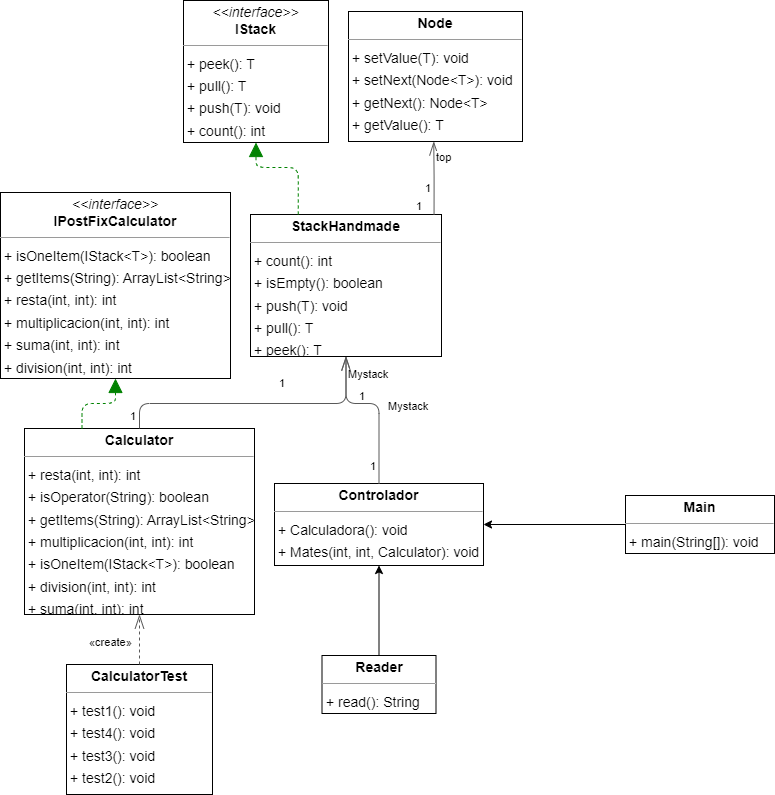

The diagram above was exported from draw.io. Its source (the exported page's mxGraphModel, read from the mxfile embedded in the PNG):
<mxGraphModel dx="1793" dy="1166" grid="1" gridSize="10" guides="1" tooltips="1" connect="1" arrows="1" fold="1" page="0" pageScale="1" pageWidth="827" pageHeight="1169" background="none" math="0" shadow="0">
  <root>
    <mxCell id="0" />
    <mxCell id="1" parent="0" />
    <mxCell id="node8" value="&lt;p style=&quot;margin:0px;margin-top:4px;text-align:center;&quot;&gt;&lt;b&gt;Calculator&lt;/b&gt;&lt;/p&gt;&lt;hr size=&quot;1&quot;/&gt;&lt;p style=&quot;margin:0 0 0 4px;line-height:1.6;&quot;&gt;+ resta(int, int): int&lt;br/&gt;+ isOperator(String): boolean&lt;br/&gt;+ getItems(String): ArrayList&amp;lt;String&amp;gt;&lt;br/&gt;+ multiplicacion(int, int): int&lt;br/&gt;+ isOneItem(IStack&amp;lt;T&amp;gt;): boolean&lt;br/&gt;+ division(int, int): int&lt;br/&gt;+ suma(int, int): int&lt;/p&gt;" style="verticalAlign=top;align=left;overflow=fill;fontSize=14;fontFamily=Helvetica;html=1;rounded=0;shadow=0;comic=0;labelBackgroundColor=none;strokeWidth=1;" parent="1" vertex="1">
      <mxGeometry x="-71" y="413" width="230" height="186" as="geometry" />
    </mxCell>
    <mxCell id="node5" value="&lt;p style=&quot;margin:0px;margin-top:4px;text-align:center;&quot;&gt;&lt;b&gt;CalculatorTest&lt;/b&gt;&lt;/p&gt;&lt;hr size=&quot;1&quot;/&gt;&lt;p style=&quot;margin:0 0 0 4px;line-height:1.6;&quot;&gt;+ test1(): void&lt;br/&gt;+ test4(): void&lt;br/&gt;+ test3(): void&lt;br/&gt;+ test2(): void&lt;/p&gt;" style="verticalAlign=top;align=left;overflow=fill;fontSize=14;fontFamily=Helvetica;html=1;rounded=0;shadow=0;comic=0;labelBackgroundColor=none;strokeWidth=1;" parent="1" vertex="1">
      <mxGeometry x="-29" y="649" width="146" height="130" as="geometry" />
    </mxCell>
    <mxCell id="node0" value="&lt;p style=&quot;margin:0px;margin-top:4px;text-align:center;&quot;&gt;&lt;b&gt;Controlador&lt;/b&gt;&lt;/p&gt;&lt;hr size=&quot;1&quot;/&gt;&lt;p style=&quot;margin:0 0 0 4px;line-height:1.6;&quot;&gt;+ Calculadora(): void&lt;br/&gt;+ Mates(int, int, Calculator): void&lt;/p&gt;" style="verticalAlign=top;align=left;overflow=fill;fontSize=14;fontFamily=Helvetica;html=1;rounded=0;shadow=0;comic=0;labelBackgroundColor=none;strokeWidth=1;" parent="1" vertex="1">
      <mxGeometry x="179" y="468" width="209" height="82" as="geometry" />
    </mxCell>
    <mxCell id="node2" value="&lt;p style=&quot;margin:0px;margin-top:4px;text-align:center;&quot;&gt;&lt;i&gt;&amp;lt;&amp;lt;interface&amp;gt;&amp;gt;&lt;/i&gt;&lt;br/&gt;&lt;b&gt;IPostFixCalculator&lt;/b&gt;&lt;/p&gt;&lt;hr size=&quot;1&quot;/&gt;&lt;p style=&quot;margin:0 0 0 4px;line-height:1.6;&quot;&gt;+ isOneItem(IStack&amp;lt;T&amp;gt;): boolean&lt;br/&gt;+ getItems(String): ArrayList&amp;lt;String&amp;gt;&lt;br/&gt;+ resta(int, int): int&lt;br/&gt;+ multiplicacion(int, int): int&lt;br/&gt;+ suma(int, int): int&lt;br/&gt;+ division(int, int): int&lt;br/&gt;+ isOperator(String): boolean&lt;/p&gt;" style="verticalAlign=top;align=left;overflow=fill;fontSize=14;fontFamily=Helvetica;html=1;rounded=0;shadow=0;comic=0;labelBackgroundColor=none;strokeWidth=1;" parent="1" vertex="1">
      <mxGeometry x="-95" y="177" width="230" height="186" as="geometry" />
    </mxCell>
    <mxCell id="node9" value="&lt;p style=&quot;margin:0px;margin-top:4px;text-align:center;&quot;&gt;&lt;i&gt;&amp;lt;&amp;lt;interface&amp;gt;&amp;gt;&lt;/i&gt;&lt;br/&gt;&lt;b&gt;IStack&lt;T&gt;&lt;/b&gt;&lt;/p&gt;&lt;hr size=&quot;1&quot;/&gt;&lt;p style=&quot;margin:0 0 0 4px;line-height:1.6;&quot;&gt;+ peek(): T&lt;br/&gt;+ pull(): T&lt;br/&gt;+ push(T): void&lt;br/&gt;+ count(): int&lt;br/&gt;+ isEmpty(): boolean&lt;/p&gt;" style="verticalAlign=top;align=left;overflow=fill;fontSize=14;fontFamily=Helvetica;html=1;rounded=0;shadow=0;comic=0;labelBackgroundColor=none;strokeWidth=1;" parent="1" vertex="1">
      <mxGeometry x="88" y="-15" width="145" height="142" as="geometry" />
    </mxCell>
    <mxCell id="ZrW13nPnUGH53czhKSCn-1" style="edgeStyle=orthogonalEdgeStyle;rounded=0;orthogonalLoop=1;jettySize=auto;html=1;entryX=1;entryY=0.5;entryDx=0;entryDy=0;" parent="1" source="node10" target="node0" edge="1">
      <mxGeometry relative="1" as="geometry" />
    </mxCell>
    <mxCell id="node10" value="&lt;p style=&quot;margin:0px;margin-top:4px;text-align:center;&quot;&gt;&lt;b&gt;Main&lt;/b&gt;&lt;/p&gt;&lt;hr size=&quot;1&quot;/&gt;&lt;p style=&quot;margin:0 0 0 4px;line-height:1.6;&quot;&gt;+ main(String[]): void&lt;/p&gt;" style="verticalAlign=top;align=left;overflow=fill;fontSize=14;fontFamily=Helvetica;html=1;rounded=0;shadow=0;comic=0;labelBackgroundColor=none;strokeWidth=1;" parent="1" vertex="1">
      <mxGeometry x="530" y="480" width="149" height="58" as="geometry" />
    </mxCell>
    <mxCell id="node4" value="&lt;p style=&quot;margin:0px;margin-top:4px;text-align:center;&quot;&gt;&lt;b&gt;Node&lt;T&gt;&lt;/b&gt;&lt;/p&gt;&lt;hr size=&quot;1&quot;/&gt;&lt;p style=&quot;margin:0 0 0 4px;line-height:1.6;&quot;&gt;+ setValue(T): void&lt;br/&gt;+ setNext(Node&amp;lt;T&amp;gt;): void&lt;br/&gt;+ getNext(): Node&amp;lt;T&amp;gt;&lt;br/&gt;+ getValue(): T&lt;/p&gt;" style="verticalAlign=top;align=left;overflow=fill;fontSize=14;fontFamily=Helvetica;html=1;rounded=0;shadow=0;comic=0;labelBackgroundColor=none;strokeWidth=1;" parent="1" vertex="1">
      <mxGeometry x="253" y="-4" width="174" height="130" as="geometry" />
    </mxCell>
    <mxCell id="ZrW13nPnUGH53czhKSCn-2" style="edgeStyle=orthogonalEdgeStyle;rounded=0;orthogonalLoop=1;jettySize=auto;html=1;entryX=0.5;entryY=1;entryDx=0;entryDy=0;" parent="1" source="node6" target="node0" edge="1">
      <mxGeometry relative="1" as="geometry" />
    </mxCell>
    <mxCell id="node6" value="&lt;p style=&quot;margin:0px;margin-top:4px;text-align:center;&quot;&gt;&lt;b&gt;Reader&lt;/b&gt;&lt;/p&gt;&lt;hr size=&quot;1&quot;/&gt;&lt;p style=&quot;margin:0 0 0 4px;line-height:1.6;&quot;&gt;+ read(): String&lt;/p&gt;" style="verticalAlign=top;align=left;overflow=fill;fontSize=14;fontFamily=Helvetica;html=1;rounded=0;shadow=0;comic=0;labelBackgroundColor=none;strokeWidth=1;" parent="1" vertex="1">
      <mxGeometry x="226.5" y="640" width="114" height="58" as="geometry" />
    </mxCell>
    <mxCell id="node1" value="&lt;p style=&quot;margin:0px;margin-top:4px;text-align:center;&quot;&gt;&lt;b&gt;StackHandmade&lt;T&gt;&lt;/b&gt;&lt;/p&gt;&lt;hr size=&quot;1&quot;/&gt;&lt;p style=&quot;margin:0 0 0 4px;line-height:1.6;&quot;&gt;+ count(): int&lt;br/&gt;+ isEmpty(): boolean&lt;br/&gt;+ push(T): void&lt;br/&gt;+ pull(): T&lt;br/&gt;+ peek(): T&lt;/p&gt;" style="verticalAlign=top;align=left;overflow=fill;fontSize=14;fontFamily=Helvetica;html=1;rounded=0;shadow=0;comic=0;labelBackgroundColor=none;strokeWidth=1;" parent="1" vertex="1">
      <mxGeometry x="155" y="199" width="191" height="142" as="geometry" />
    </mxCell>
    <mxCell id="edge0" value="" style="html=1;rounded=1;edgeStyle=orthogonalEdgeStyle;dashed=1;startArrow=none;endArrow=block;endSize=12;strokeColor=#008200;exitX=0.250;exitY=0.000;exitDx=0;exitDy=0;entryX=0.500;entryY=1.000;entryDx=0;entryDy=0;" parent="1" source="node8" target="node2" edge="1">
      <mxGeometry width="50" height="50" relative="1" as="geometry">
        <Array as="points">
          <mxPoint x="-13" y="388" />
          <mxPoint x="20" y="388" />
        </Array>
      </mxGeometry>
    </mxCell>
    <mxCell id="edge4" value="" style="html=1;rounded=1;edgeStyle=orthogonalEdgeStyle;dashed=0;startArrow=diamondThinstartSize=12;endArrow=openThin;endSize=12;strokeColor=#595959;exitX=0.500;exitY=0.000;exitDx=0;exitDy=0;entryX=0.500;entryY=1.000;entryDx=0;entryDy=0;" parent="1" source="node8" target="node1" edge="1">
      <mxGeometry width="50" height="50" relative="1" as="geometry">
        <Array as="points">
          <mxPoint x="44" y="388" />
          <mxPoint x="251" y="388" />
        </Array>
      </mxGeometry>
    </mxCell>
    <mxCell id="label24" value="1" style="edgeLabel;resizable=0;html=1;align=left;verticalAlign=top;strokeColor=default;" parent="edge4" vertex="1" connectable="0">
      <mxGeometry x="33" y="388" as="geometry" />
    </mxCell>
    <mxCell id="label28" value="1" style="edgeLabel;resizable=0;html=1;align=left;verticalAlign=top;strokeColor=default;" parent="edge4" vertex="1" connectable="0">
      <mxGeometry x="182" y="355" as="geometry" />
    </mxCell>
    <mxCell id="label29" value="Mystack" style="edgeLabel;resizable=0;html=1;align=left;verticalAlign=top;strokeColor=default;" parent="edge4" vertex="1" connectable="0">
      <mxGeometry x="251" y="346" as="geometry" />
    </mxCell>
    <mxCell id="edge5" value="" style="html=1;rounded=1;edgeStyle=orthogonalEdgeStyle;dashed=1;startArrow=none;endArrow=openThin;endSize=12;strokeColor=#595959;exitX=0.500;exitY=0.000;exitDx=0;exitDy=0;entryX=0.500;entryY=1.000;entryDx=0;entryDy=0;" parent="1" source="node5" target="node8" edge="1">
      <mxGeometry width="50" height="50" relative="1" as="geometry">
        <Array as="points" />
      </mxGeometry>
    </mxCell>
    <mxCell id="label32" value="«create»" style="edgeLabel;resizable=0;html=1;align=left;verticalAlign=top;strokeColor=default;" parent="edge5" vertex="1" connectable="0">
      <mxGeometry x="-8" y="614" as="geometry" />
    </mxCell>
    <mxCell id="edge3" value="" style="html=1;rounded=1;edgeStyle=orthogonalEdgeStyle;dashed=0;startArrow=diamondThinstartSize=12;endArrow=openThin;endSize=12;strokeColor=#595959;exitX=0.500;exitY=0.001;exitDx=0;exitDy=0;entryX=0.500;entryY=1.000;entryDx=0;entryDy=0;" parent="1" source="node0" target="node1" edge="1">
      <mxGeometry width="50" height="50" relative="1" as="geometry">
        <Array as="points">
          <mxPoint x="284" y="388" />
          <mxPoint x="251" y="388" />
        </Array>
      </mxGeometry>
    </mxCell>
    <mxCell id="label18" value="1" style="edgeLabel;resizable=0;html=1;align=left;verticalAlign=top;strokeColor=default;" parent="edge3" vertex="1" connectable="0">
      <mxGeometry x="273" y="438" as="geometry" />
    </mxCell>
    <mxCell id="label22" value="1" style="edgeLabel;resizable=0;html=1;align=left;verticalAlign=top;strokeColor=default;" parent="edge3" vertex="1" connectable="0">
      <mxGeometry x="262" y="368" as="geometry" />
    </mxCell>
    <mxCell id="label23" value="Mystack" style="edgeLabel;resizable=0;html=1;align=left;verticalAlign=top;strokeColor=default;" parent="edge3" vertex="1" connectable="0">
      <mxGeometry x="291" y="378" as="geometry" />
    </mxCell>
    <mxCell id="edge1" value="" style="html=1;rounded=1;edgeStyle=orthogonalEdgeStyle;dashed=1;startArrow=none;endArrow=block;endSize=12;strokeColor=#008200;exitX=0.250;exitY=0.000;exitDx=0;exitDy=0;entryX=0.500;entryY=1.000;entryDx=0;entryDy=0;" parent="1" source="node1" target="node9" edge="1">
      <mxGeometry width="50" height="50" relative="1" as="geometry">
        <Array as="points">
          <mxPoint x="203" y="152" />
          <mxPoint x="161" y="152" />
        </Array>
      </mxGeometry>
    </mxCell>
    <mxCell id="edge2" value="" style="html=1;rounded=1;edgeStyle=orthogonalEdgeStyle;dashed=0;startArrow=diamondThinstartSize=12;endArrow=openThin;endSize=12;strokeColor=#595959;exitX=0.961;exitY=0.000;exitDx=0;exitDy=0;entryX=0.490;entryY=1.000;entryDx=0;entryDy=0;" parent="1" source="node1" target="node4" edge="1">
      <mxGeometry width="50" height="50" relative="1" as="geometry">
        <Array as="points" />
      </mxGeometry>
    </mxCell>
    <mxCell id="label12" value="1" style="edgeLabel;resizable=0;html=1;align=left;verticalAlign=top;strokeColor=default;" parent="edge2" vertex="1" connectable="0">
      <mxGeometry x="328" y="160" as="geometry" />
    </mxCell>
    <mxCell id="label16" value="1" style="edgeLabel;resizable=0;html=1;align=left;verticalAlign=top;strokeColor=default;" parent="edge2" vertex="1" connectable="0">
      <mxGeometry x="319" y="178" as="geometry" />
    </mxCell>
    <mxCell id="label17" value="top" style="edgeLabel;resizable=0;html=1;align=left;verticalAlign=top;strokeColor=default;" parent="edge2" vertex="1" connectable="0">
      <mxGeometry x="339" y="129" as="geometry" />
    </mxCell>
  </root>
</mxGraphModel>